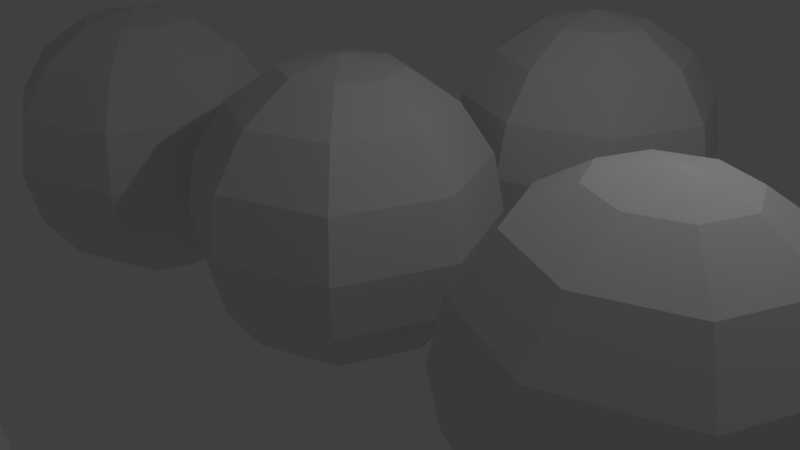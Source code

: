 # Source: morph.blend  (saved by Blender 2.79.0; exported with 4.5.12 LTS)
import bpy
from mathutils import Matrix  # noqa: F401  (used for matrix-valued properties, if any)

bpy.ops.wm.read_factory_settings(use_empty=True)
scene = bpy.context.scene
scene.name = 'Scene'

# ---- collections
col_collection_1 = bpy.data.collections.new('Collection 1'); scene.collection.children.link(col_collection_1)
col_collection_10 = bpy.data.collections.new('Collection 10'); scene.collection.children.link(col_collection_10)

# ---- materials (node trees are filled in below, after node groups)
mat_material_006 = bpy.data.materials.new('Material.006')
mat_material_006.alpha_threshold = 0.0
mat_material_006.use_transparent_shadow = False
mat_material_006.roughness = 0.5
mat_uv_cube_material = bpy.data.materials.new('UV Cube Material')
mat_uv_cube_material.alpha_threshold = 0.0
mat_uv_cube_material.use_transparent_shadow = False
mat_uv_cube_material.roughness = 0.5
mat_uv_sphere_material = bpy.data.materials.new('UV Sphere Material')
mat_uv_sphere_material.alpha_threshold = 0.0
mat_uv_sphere_material.use_transparent_shadow = False
mat_uv_sphere_material.roughness = 0.5
mat_uv_cone_material = bpy.data.materials.new('UV Cone Material')
mat_uv_cone_material.alpha_threshold = 0.0
mat_uv_cone_material.use_transparent_shadow = False
mat_uv_cone_material.roughness = 0.5
mat_main_cube_material = bpy.data.materials.new('Main Cube Material')
mat_main_cube_material.alpha_threshold = 0.0
mat_main_cube_material.use_transparent_shadow = False
mat_main_cube_material.roughness = 0.5
mat_material_007 = bpy.data.materials.new('Material.007')
mat_material_007.alpha_threshold = 0.0
mat_material_007.use_transparent_shadow = False
mat_material_007.roughness = 0.5

# ---- material node trees

# ---- world
world_world = bpy.data.worlds.new('World'); scene.world = world_world
world_world.color = (0.05088, 0.05088, 0.05088)
world_world.use_sun_shadow = False
world_world.sun_shadow_jitter_overblur = 0.0
world_world.cycles.sampling_method = 'MANUAL'

# ---- cameras
cam_camera = bpy.data.cameras.new('Camera')
cam_camera.clip_end = 100.0
cam_camera.lens = 35.0
cam_camera.sensor_width = 32.0
cam_camera.sensor_height = 18.0
cam_camera.ortho_scale = 7.314
cam_camera.dof.focus_distance = 0.0
cam_camera.dof.aperture_fstop = 128.0

# ---- lights
light_lamp = bpy.data.lights.new('Lamp', 'POINT')
light_lamp.transmission_factor = 0.0
light_lamp.cutoff_distance = 30.0
light_lamp.energy = 100.0
light_lamp.shadow_buffer_clip_start = 1.001
light_lamp.shadow_soft_size = 0.1
light_lamp.shadow_maximum_resolution = 0.006
light_lamp.use_absolute_resolution = True

# ---- meshes
me_sphere = bpy.data.meshes.new('Sphere')
me_sphere.from_pydata([(0.0, 0.9511, -0.309), (0.0, 0.5878, -0.809), (0.1816, 0.25, 0.9511), (0.3455, 0.4755, 0.809), (0.4755, 0.6545, 0.5878), (0.559, 0.7694, 0.309), (0.5878, 0.809, -4.371e-08), (0.559, 0.7694, -0.309), (0.4755, 0.6545, -0.5878), (0.3455, 0.4755, -0.809), (0.1816, 0.25, -0.9511), (0.2939, 0.09549, 0.9511), (0.559, 0.1816, 0.809), (0.7694, 0.25, 0.5878), (0.9045, 0.2939, 0.309), (0.9511, 0.309, -4.371e-08), (0.9045, 0.2939, -0.309), (0.7694, 0.25, -0.5878), (0.559, 0.1816, -0.809), (0.2939, 0.09549, -0.9511), (0.2939, -0.09549, 0.9511), (0.559, -0.1816, 0.809), (0.7694, -0.25, 0.5878), (0.9045, -0.2939, 0.309), (0.9511, -0.309, -4.371e-08), (0.9045, -0.2939, -0.309), (0.7694, -0.25, -0.5878), (0.559, -0.1816, -0.809), (0.2939, -0.09549, -0.9511), (0.1816, -0.25, 0.9511), (0.3455, -0.4755, 0.809), (0.4755, -0.6545, 0.5878), (0.559, -0.7694, 0.309), (0.5878, -0.809, -4.371e-08), (0.559, -0.7694, -0.309), (0.4755, -0.6545, -0.5878), (0.3455, -0.4755, -0.809), (0.1816, -0.25, -0.9511), (2.761e-08, -0.309, 0.9511), (7.232e-08, -0.5878, 0.809), (-1.709e-08, -0.809, 0.5878), (1.021e-07, -0.9511, 0.309), (1.319e-07, -1.0, -4.371e-08), (-4.689e-08, -0.9511, -0.309), (-1.709e-08, -0.809, -0.5878), (7.232e-08, -0.5878, -0.809), (1.271e-08, -0.309, -0.9511), (-1.915e-07, -5.895e-07, 1.0), (-0.1816, -0.25, 0.9511), (-0.3455, -0.4755, 0.809), (-0.4755, -0.6545, 0.5878), (-0.559, -0.7694, 0.309), (-0.5878, -0.809, -4.371e-08), (-0.559, -0.7694, -0.309), (-0.4755, -0.6545, -0.5878), (-0.3455, -0.4755, -0.809), (-0.1816, -0.25, -0.9511), (-0.2939, -0.09549, 0.9511), (-0.559, -0.1816, 0.809), (-0.7694, -0.25, 0.5878), (-0.9045, -0.2939, 0.309), (-0.9511, -0.309, -4.371e-08), (-0.9045, -0.2939, -0.309), (-0.7694, -0.25, -0.5878), (-0.559, -0.1816, -0.809), (-0.2939, -0.09549, -0.9511), (-0.2939, 0.09549, 0.9511), (-0.559, 0.1816, 0.809), (-0.7694, 0.25, 0.5878), (-0.9045, 0.2939, 0.309), (-0.9511, 0.309, -4.371e-08), (-0.9045, 0.2939, -0.309), (-0.7694, 0.25, -0.5878), (-0.559, 0.1816, -0.809), (-0.2939, 0.09549, -0.9511), (-0.1816, 0.25, 0.9511), (-0.3455, 0.4755, 0.809), (-0.4755, 0.6545, 0.5878), (-0.559, 0.7694, 0.309), (-0.5878, 0.809, -4.371e-08), (-0.559, 0.7694, -0.309), (-0.4755, 0.6545, -0.5878), (-0.3455, 0.4755, -0.809), (-0.1816, 0.25, -0.9511), (-1.709e-08, 0.309, 0.9511), (-1.065e-07, 0.5878, 0.809), (-1.709e-08, 0.809, 0.5878), (-1.065e-07, 0.9511, 0.309), (-1.959e-07, 1.0, -4.371e-08), (-1.709e-08, 0.809, -0.5878), (-1.709e-08, 0.309, -0.9511), (0.0, -3.258e-07, -1.0)], [], [(87, 86, 4, 5), (84, 47, 2), (1, 89, 8, 9), (88, 87, 5, 6), (85, 84, 2, 3), (90, 1, 9, 10), (0, 88, 6, 7), (86, 85, 3, 4), (91, 90, 10), (89, 0, 7, 8), (5, 4, 13, 14), (2, 47, 11), (9, 8, 17, 18), (6, 5, 14, 15), (3, 2, 11, 12), (10, 9, 18, 19), (7, 6, 15, 16), (4, 3, 12, 13), (91, 10, 19), (8, 7, 16, 17), (17, 16, 25, 26), (14, 13, 22, 23), (11, 47, 20), (18, 17, 26, 27), (15, 14, 23, 24), (12, 11, 20, 21), (19, 18, 27, 28), (16, 15, 24, 25), (13, 12, 21, 22), (91, 19, 28), (22, 21, 30, 31), (91, 28, 37), (26, 25, 34, 35), (23, 22, 31, 32), (20, 47, 29), (27, 26, 35, 36), (24, 23, 32, 33), (21, 20, 29, 30), (28, 27, 36, 37), (25, 24, 33, 34), (37, 36, 45, 46), (34, 33, 42, 43), (31, 30, 39, 40), (91, 37, 46), (35, 34, 43, 44), (32, 31, 40, 41), (29, 47, 38), (36, 35, 44, 45), (33, 32, 41, 42), (30, 29, 38, 39), (42, 41, 51, 52), (39, 38, 48, 49), (46, 45, 55, 56), (43, 42, 52, 53), (40, 39, 49, 50), (91, 46, 56), (44, 43, 53, 54), (41, 40, 50, 51), (38, 47, 48), (45, 44, 54, 55), (48, 47, 57), (55, 54, 63, 64), (52, 51, 60, 61), (49, 48, 57, 58), (56, 55, 64, 65), (53, 52, 61, 62), (50, 49, 58, 59), (91, 56, 65), (54, 53, 62, 63), (51, 50, 59, 60), (60, 59, 68, 69), (57, 47, 66), (64, 63, 72, 73), (61, 60, 69, 70), (58, 57, 66, 67), (65, 64, 73, 74), (62, 61, 70, 71), (59, 58, 67, 68), (91, 65, 74), (63, 62, 71, 72), (91, 74, 83), (72, 71, 80, 81), (69, 68, 77, 78), (66, 47, 75), (73, 72, 81, 82), (70, 69, 78, 79), (67, 66, 75, 76), (74, 73, 82, 83), (71, 70, 79, 80), (68, 67, 76, 77), (80, 79, 88, 0), (77, 76, 85, 86), (91, 83, 90), (81, 80, 0, 89), (78, 77, 86, 87), (75, 47, 84), (82, 81, 89, 1), (79, 78, 87, 88), (76, 75, 84, 85), (83, 82, 1, 90)])
me_sphere.materials.append(mat_material_006)
me_sphere.use_remesh_preserve_volume = False
me_sphere.use_remesh_preserve_attributes = False
me_sphere.use_mirror_vertex_groups = False
me_sphere.update()
me_sphere_007 = bpy.data.meshes.new('Sphere.007')
me_sphere_007.from_pydata([(2.509e-08, -1.642, 7.138e-08), (2.004e-07, 2.55e-07, -1.642), (-0.4444, -0.4444, -1.517), (-0.8211, -0.8211, -1.161), (-1.073, -1.073, -0.6284), (-1.161, -1.161, 7.138e-08), (-1.073, -1.073, 0.6284), (-0.8211, -0.8211, 1.161), (-0.4444, -0.4444, 1.517), (-0.6284, 8.37e-08, -1.517), (-1.161, 5.923e-08, -1.161), (-1.517, 5.923e-08, -0.6284), (-1.642, 1.082e-07, 7.138e-08), (-1.517, 5.923e-08, 0.6284), (-1.161, 5.923e-08, 1.161), (-0.6284, 8.37e-08, 1.517), (2.509e-08, 7.966e-08, 1.642), (-0.4444, 0.4444, -1.517), (-0.8211, 0.8211, -1.161), (-1.073, 1.073, -0.6284), (-1.161, 1.161, 7.138e-08), (-1.073, 1.073, 0.6284), (-0.8211, 0.8211, 1.161), (-0.4444, 0.4444, 1.517), (4.662e-09, 0.6284, -1.517), (4.662e-09, 1.161, -1.161), (-4.428e-08, 1.517, -0.6284), (4.662e-09, 1.642, 7.138e-08), (-4.428e-08, 1.517, 0.6284), (4.662e-09, 1.161, 1.161), (4.662e-09, 0.6284, 1.517), (0.4444, 0.4444, -1.517), (0.8211, 0.8211, -1.161), (1.073, 1.073, -0.6284), (1.161, 1.161, 7.138e-08), (1.073, 1.073, 0.6284), (0.8211, 0.8211, 1.161), (0.4444, 0.4444, 1.517), (0.6284, 5.923e-08, -1.517), (1.161, 5.923e-08, -1.161), (1.517, 1.571e-07, -0.6284), (1.642, 5.923e-08, 7.138e-08), (1.517, 1.571e-07, 0.6284), (1.161, 5.923e-08, 1.161), (0.6284, 5.923e-08, 1.517), (0.4444, -0.4444, -1.517), (0.8211, -0.8211, -1.161), (1.073, -1.073, -0.6284), (1.161, -1.161, 7.138e-08), (1.073, -1.073, 0.6284), (0.8211, -0.8211, 1.161), (0.4444, -0.4444, 1.517), (2.913e-08, -0.6284, -1.517), (5.36e-08, -1.161, -1.161), (1.025e-07, -1.517, -0.6284), (1.025e-07, -1.517, 0.6284), (5.36e-08, -1.161, 1.161), (2.913e-08, -0.6284, 1.517)], [], [(57, 56, 7, 8), (55, 0, 5, 6), (54, 53, 3, 4), (52, 1, 2), (16, 57, 8), (56, 55, 6, 7), (0, 54, 4, 5), (53, 52, 2, 3), (2, 1, 9), (16, 8, 15), (7, 6, 13, 14), (5, 4, 11, 12), (3, 2, 9, 10), (8, 7, 14, 15), (6, 5, 12, 13), (4, 3, 10, 11), (14, 13, 21, 22), (12, 11, 19, 20), (10, 9, 17, 18), (15, 14, 22, 23), (13, 12, 20, 21), (11, 10, 18, 19), (9, 1, 17), (16, 15, 23), (23, 22, 29, 30), (21, 20, 27, 28), (19, 18, 25, 26), (17, 1, 24), (16, 23, 30), (22, 21, 28, 29), (20, 19, 26, 27), (18, 17, 24, 25), (28, 27, 34, 35), (26, 25, 32, 33), (24, 1, 31), (16, 30, 37), (29, 28, 35, 36), (27, 26, 33, 34), (25, 24, 31, 32), (30, 29, 36, 37), (16, 37, 44), (36, 35, 42, 43), (34, 33, 40, 41), (32, 31, 38, 39), (37, 36, 43, 44), (35, 34, 41, 42), (33, 32, 39, 40), (31, 1, 38), (41, 40, 47, 48), (39, 38, 45, 46), (44, 43, 50, 51), (42, 41, 48, 49), (40, 39, 46, 47), (38, 1, 45), (16, 44, 51), (43, 42, 49, 50), (51, 50, 56, 57), (49, 48, 0, 55), (47, 46, 53, 54), (45, 1, 52), (16, 51, 57), (50, 49, 55, 56), (48, 47, 54, 0), (46, 45, 52, 53)])
me_sphere_007.materials.append(mat_uv_cube_material)
me_sphere_007.use_remesh_preserve_volume = False
me_sphere_007.use_remesh_preserve_attributes = False
me_sphere_007.use_mirror_vertex_groups = False
me_sphere_007.update()
me_sphere_010 = bpy.data.meshes.new('Sphere.010')
me_sphere_010.from_pydata([(2.509e-08, -1.642, 7.138e-08), (2.004e-07, 2.55e-07, -1.642), (-0.4444, -0.4444, -1.517), (-0.8211, -0.8211, -1.161), (-1.073, -1.073, -0.6284), (-1.161, -1.161, 7.138e-08), (-1.073, -1.073, 0.6284), (-0.8211, -0.8211, 1.161), (-0.4444, -0.4444, 1.517), (-0.6284, 8.37e-08, -1.517), (-1.161, 5.923e-08, -1.161), (-1.517, 5.923e-08, -0.6284), (-1.642, 1.082e-07, 7.138e-08), (-1.517, 5.923e-08, 0.6284), (-1.161, 5.923e-08, 1.161), (-0.6284, 8.37e-08, 1.517), (2.509e-08, 7.966e-08, 1.642), (-0.4444, 0.4444, -1.517), (-0.8211, 0.8211, -1.161), (-1.073, 1.073, -0.6284), (-1.161, 1.161, 7.138e-08), (-1.073, 1.073, 0.6284), (-0.8211, 0.8211, 1.161), (-0.4444, 0.4444, 1.517), (4.662e-09, 0.6284, -1.517), (4.662e-09, 1.161, -1.161), (-4.428e-08, 1.517, -0.6284), (4.662e-09, 1.642, 7.138e-08), (-4.428e-08, 1.517, 0.6284), (4.662e-09, 1.161, 1.161), (4.662e-09, 0.6284, 1.517), (0.4444, 0.4444, -1.517), (0.8211, 0.8211, -1.161), (1.073, 1.073, -0.6284), (1.161, 1.161, 7.138e-08), (1.073, 1.073, 0.6284), (0.8211, 0.8211, 1.161), (0.4444, 0.4444, 1.517), (0.6284, 5.923e-08, -1.517), (1.161, 5.923e-08, -1.161), (1.517, 1.571e-07, -0.6284), (1.642, 5.923e-08, 7.138e-08), (1.517, 1.571e-07, 0.6284), (1.161, 5.923e-08, 1.161), (0.6284, 5.923e-08, 1.517), (0.4444, -0.4444, -1.517), (0.8211, -0.8211, -1.161), (1.073, -1.073, -0.6284), (1.161, -1.161, 7.138e-08), (1.073, -1.073, 0.6284), (0.8211, -0.8211, 1.161), (0.4444, -0.4444, 1.517), (2.913e-08, -0.6284, -1.517), (5.36e-08, -1.161, -1.161), (1.025e-07, -1.517, -0.6284), (1.025e-07, -1.517, 0.6284), (5.36e-08, -1.161, 1.161), (2.913e-08, -0.6284, 1.517)], [], [(57, 56, 7, 8), (55, 0, 5, 6), (54, 53, 3, 4), (52, 1, 2), (16, 57, 8), (56, 55, 6, 7), (0, 54, 4, 5), (53, 52, 2, 3), (2, 1, 9), (16, 8, 15), (7, 6, 13, 14), (5, 4, 11, 12), (3, 2, 9, 10), (8, 7, 14, 15), (6, 5, 12, 13), (4, 3, 10, 11), (14, 13, 21, 22), (12, 11, 19, 20), (10, 9, 17, 18), (15, 14, 22, 23), (13, 12, 20, 21), (11, 10, 18, 19), (9, 1, 17), (16, 15, 23), (23, 22, 29, 30), (21, 20, 27, 28), (19, 18, 25, 26), (17, 1, 24), (16, 23, 30), (22, 21, 28, 29), (20, 19, 26, 27), (18, 17, 24, 25), (28, 27, 34, 35), (26, 25, 32, 33), (24, 1, 31), (16, 30, 37), (29, 28, 35, 36), (27, 26, 33, 34), (25, 24, 31, 32), (30, 29, 36, 37), (16, 37, 44), (36, 35, 42, 43), (34, 33, 40, 41), (32, 31, 38, 39), (37, 36, 43, 44), (35, 34, 41, 42), (33, 32, 39, 40), (31, 1, 38), (41, 40, 47, 48), (39, 38, 45, 46), (44, 43, 50, 51), (42, 41, 48, 49), (40, 39, 46, 47), (38, 1, 45), (16, 44, 51), (43, 42, 49, 50), (51, 50, 56, 57), (49, 48, 0, 55), (47, 46, 53, 54), (45, 1, 52), (16, 51, 57), (50, 49, 55, 56), (48, 47, 54, 0), (46, 45, 52, 53)])
me_sphere_010.materials.append(mat_uv_sphere_material)
me_sphere_010.use_remesh_preserve_volume = False
me_sphere_010.use_remesh_preserve_attributes = False
me_sphere_010.use_mirror_vertex_groups = False
me_sphere_010.update()
me_sphere_015 = bpy.data.meshes.new('Sphere.015')
me_sphere_015.from_pydata([(2.509e-08, -1.642, 7.138e-08), (2.004e-07, 2.55e-07, -1.642), (-0.4444, -0.4444, -1.517), (-0.8211, -0.8211, -1.161), (-1.073, -1.073, -0.6284), (-1.161, -1.161, 7.138e-08), (-1.073, -1.073, 0.6284), (-0.8211, -0.8211, 1.161), (-0.4444, -0.4444, 1.517), (-0.6284, 8.37e-08, -1.517), (-1.161, 5.923e-08, -1.161), (-1.517, 5.923e-08, -0.6284), (-1.642, 1.082e-07, 7.138e-08), (-1.517, 5.923e-08, 0.6284), (-1.161, 5.923e-08, 1.161), (-0.6284, 8.37e-08, 1.517), (2.509e-08, 7.966e-08, 1.642), (-0.4444, 0.4444, -1.517), (-0.8211, 0.8211, -1.161), (-1.073, 1.073, -0.6284), (-1.161, 1.161, 7.138e-08), (-1.073, 1.073, 0.6284), (-0.8211, 0.8211, 1.161), (-0.4444, 0.4444, 1.517), (4.662e-09, 0.6284, -1.517), (4.662e-09, 1.161, -1.161), (-4.428e-08, 1.517, -0.6284), (4.662e-09, 1.642, 7.138e-08), (-4.428e-08, 1.517, 0.6284), (4.662e-09, 1.161, 1.161), (4.662e-09, 0.6284, 1.517), (0.4444, 0.4444, -1.517), (0.8211, 0.8211, -1.161), (1.073, 1.073, -0.6284), (1.161, 1.161, 7.138e-08), (1.073, 1.073, 0.6284), (0.8211, 0.8211, 1.161), (0.4444, 0.4444, 1.517), (0.6284, 5.923e-08, -1.517), (1.161, 5.923e-08, -1.161), (1.517, 1.571e-07, -0.6284), (1.642, 5.923e-08, 7.138e-08), (1.517, 1.571e-07, 0.6284), (1.161, 5.923e-08, 1.161), (0.6284, 5.923e-08, 1.517), (0.4444, -0.4444, -1.517), (0.8211, -0.8211, -1.161), (1.073, -1.073, -0.6284), (1.161, -1.161, 7.138e-08), (1.073, -1.073, 0.6284), (0.8211, -0.8211, 1.161), (0.4444, -0.4444, 1.517), (2.913e-08, -0.6284, -1.517), (5.36e-08, -1.161, -1.161), (1.025e-07, -1.517, -0.6284), (1.025e-07, -1.517, 0.6284), (5.36e-08, -1.161, 1.161), (2.913e-08, -0.6284, 1.517)], [], [(57, 56, 7, 8), (55, 0, 5, 6), (54, 53, 3, 4), (52, 1, 2), (16, 57, 8), (56, 55, 6, 7), (0, 54, 4, 5), (53, 52, 2, 3), (2, 1, 9), (16, 8, 15), (7, 6, 13, 14), (5, 4, 11, 12), (3, 2, 9, 10), (8, 7, 14, 15), (6, 5, 12, 13), (4, 3, 10, 11), (14, 13, 21, 22), (12, 11, 19, 20), (10, 9, 17, 18), (15, 14, 22, 23), (13, 12, 20, 21), (11, 10, 18, 19), (9, 1, 17), (16, 15, 23), (23, 22, 29, 30), (21, 20, 27, 28), (19, 18, 25, 26), (17, 1, 24), (16, 23, 30), (22, 21, 28, 29), (20, 19, 26, 27), (18, 17, 24, 25), (28, 27, 34, 35), (26, 25, 32, 33), (24, 1, 31), (16, 30, 37), (29, 28, 35, 36), (27, 26, 33, 34), (25, 24, 31, 32), (30, 29, 36, 37), (16, 37, 44), (36, 35, 42, 43), (34, 33, 40, 41), (32, 31, 38, 39), (37, 36, 43, 44), (35, 34, 41, 42), (33, 32, 39, 40), (31, 1, 38), (41, 40, 47, 48), (39, 38, 45, 46), (44, 43, 50, 51), (42, 41, 48, 49), (40, 39, 46, 47), (38, 1, 45), (16, 44, 51), (43, 42, 49, 50), (51, 50, 56, 57), (49, 48, 0, 55), (47, 46, 53, 54), (45, 1, 52), (16, 51, 57), (50, 49, 55, 56), (48, 47, 54, 0), (46, 45, 52, 53)])
me_sphere_015.materials.append(mat_uv_cone_material)
me_sphere_015.use_remesh_preserve_volume = False
me_sphere_015.use_remesh_preserve_attributes = False
me_sphere_015.use_mirror_vertex_groups = False
me_sphere_015.update()
me_sphere_019 = bpy.data.meshes.new('Sphere.019')
me_sphere_019.from_pydata([(2.509e-08, -1.642, 7.138e-08), (2.004e-07, 2.55e-07, -1.642), (-0.4444, -0.4444, -1.517), (-0.8211, -0.8211, -1.161), (-1.073, -1.073, -0.6284), (-1.161, -1.161, 7.138e-08), (-1.073, -1.073, 0.6284), (-0.8211, -0.8211, 1.161), (-0.4444, -0.4444, 1.517), (-0.6284, 8.37e-08, -1.517), (-1.161, 5.923e-08, -1.161), (-1.517, 5.923e-08, -0.6284), (-1.642, 1.082e-07, 7.138e-08), (-1.517, 5.923e-08, 0.6284), (-1.161, 5.923e-08, 1.161), (-0.6284, 8.37e-08, 1.517), (2.509e-08, 7.966e-08, 1.642), (-0.4444, 0.4444, -1.517), (-0.8211, 0.8211, -1.161), (-1.073, 1.073, -0.6284), (-1.161, 1.161, 7.138e-08), (-1.073, 1.073, 0.6284), (-0.8211, 0.8211, 1.161), (-0.4444, 0.4444, 1.517), (4.662e-09, 0.6284, -1.517), (4.662e-09, 1.161, -1.161), (-4.428e-08, 1.517, -0.6284), (4.662e-09, 1.642, 7.138e-08), (-4.428e-08, 1.517, 0.6284), (4.662e-09, 1.161, 1.161), (4.662e-09, 0.6284, 1.517), (0.4444, 0.4444, -1.517), (0.8211, 0.8211, -1.161), (1.073, 1.073, -0.6284), (1.161, 1.161, 7.138e-08), (1.073, 1.073, 0.6284), (0.8211, 0.8211, 1.161), (0.4444, 0.4444, 1.517), (0.6284, 5.923e-08, -1.517), (1.161, 5.923e-08, -1.161), (1.517, 1.571e-07, -0.6284), (1.642, 5.923e-08, 7.138e-08), (1.517, 1.571e-07, 0.6284), (1.161, 5.923e-08, 1.161), (0.6284, 5.923e-08, 1.517), (0.4444, -0.4444, -1.517), (0.8211, -0.8211, -1.161), (1.073, -1.073, -0.6284), (1.161, -1.161, 7.138e-08), (1.073, -1.073, 0.6284), (0.8211, -0.8211, 1.161), (0.4444, -0.4444, 1.517), (2.913e-08, -0.6284, -1.517), (5.36e-08, -1.161, -1.161), (1.025e-07, -1.517, -0.6284), (1.025e-07, -1.517, 0.6284), (5.36e-08, -1.161, 1.161), (2.913e-08, -0.6284, 1.517)], [], [(57, 56, 7, 8), (55, 0, 5, 6), (54, 53, 3, 4), (52, 1, 2), (16, 57, 8), (56, 55, 6, 7), (0, 54, 4, 5), (53, 52, 2, 3), (2, 1, 9), (16, 8, 15), (7, 6, 13, 14), (5, 4, 11, 12), (3, 2, 9, 10), (8, 7, 14, 15), (6, 5, 12, 13), (4, 3, 10, 11), (14, 13, 21, 22), (12, 11, 19, 20), (10, 9, 17, 18), (15, 14, 22, 23), (13, 12, 20, 21), (11, 10, 18, 19), (9, 1, 17), (16, 15, 23), (23, 22, 29, 30), (21, 20, 27, 28), (19, 18, 25, 26), (17, 1, 24), (16, 23, 30), (22, 21, 28, 29), (20, 19, 26, 27), (18, 17, 24, 25), (28, 27, 34, 35), (26, 25, 32, 33), (24, 1, 31), (16, 30, 37), (29, 28, 35, 36), (27, 26, 33, 34), (25, 24, 31, 32), (30, 29, 36, 37), (16, 37, 44), (36, 35, 42, 43), (34, 33, 40, 41), (32, 31, 38, 39), (37, 36, 43, 44), (35, 34, 41, 42), (33, 32, 39, 40), (31, 1, 38), (41, 40, 47, 48), (39, 38, 45, 46), (44, 43, 50, 51), (42, 41, 48, 49), (40, 39, 46, 47), (38, 1, 45), (16, 44, 51), (43, 42, 49, 50), (51, 50, 56, 57), (49, 48, 0, 55), (47, 46, 53, 54), (45, 1, 52), (16, 51, 57), (50, 49, 55, 56), (48, 47, 54, 0), (46, 45, 52, 53)])
me_sphere_019.materials.append(mat_main_cube_material)
me_sphere_019.use_remesh_preserve_volume = False
me_sphere_019.use_remesh_preserve_attributes = False
me_sphere_019.use_mirror_vertex_groups = False
me_sphere_019.update()
me_sphere_001 = bpy.data.meshes.new('Sphere.001')
me_sphere_001.from_pydata([(0.0, 0.9511, -0.309), (0.0, 0.5878, -0.809), (0.1816, 0.25, 0.9511), (0.3455, 0.4755, 0.809), (0.4755, 0.6545, 0.5878), (0.559, 0.7694, 0.309), (0.5878, 0.809, -4.371e-08), (0.559, 0.7694, -0.309), (0.4755, 0.6545, -0.5878), (0.3455, 0.4755, -0.809), (0.1816, 0.25, -0.9511), (0.2939, 0.09549, 0.9511), (0.559, 0.1816, 0.809), (1.547, 0.8167, 0.7961), (0.9045, 0.2939, 0.309), (0.9511, 0.309, -4.371e-08), (0.9045, 0.2939, -0.309), (0.7694, 0.25, -0.5878), (0.559, 0.1816, -0.809), (0.2939, 0.09549, -0.9511), (0.2939, -0.09549, 0.9511), (0.559, -0.1816, 0.809), (0.7694, -0.25, 0.5878), (0.9045, -0.2939, 0.309), (0.9511, -0.309, -4.371e-08), (0.9045, -0.2939, -0.309), (0.7694, -0.25, -0.5878), (0.559, -0.1816, -0.809), (0.2939, -0.09549, -0.9511), (0.1816, -0.25, 0.9511), (0.3455, -0.4755, 0.809), (0.4755, -0.6545, 0.5878), (0.559, -0.7694, 0.309), (0.5878, -0.809, -4.371e-08), (0.559, -0.7694, -0.309), (0.4755, -0.6545, -0.5878), (0.3455, -0.4755, -0.809), (0.1816, -0.25, -0.9511), (2.761e-08, -0.309, 0.9511), (7.232e-08, -0.5878, 0.809), (-1.351, -1.245, 0.9963), (1.021e-07, -0.9511, 0.309), (1.319e-07, -1.0, -4.371e-08), (-4.689e-08, -0.9511, -0.309), (-1.709e-08, -0.809, -0.5878), (7.232e-08, -0.5878, -0.809), (1.271e-08, -0.309, -0.9511), (-0.523, 0.05702, 1.475), (-0.1816, -0.25, 0.9511), (-0.3455, -0.4755, 0.809), (-0.4755, -0.6545, 0.5878), (-0.559, -0.7694, 0.309), (-0.5878, -0.809, -4.371e-08), (-0.559, -0.7694, -0.309), (-0.4755, -0.6545, -0.5878), (-0.3455, -0.4755, -0.809), (-0.1816, -0.25, -0.9511), (-0.2939, -0.09549, 0.9511), (-0.559, -0.1816, 0.809), (-0.7694, -0.25, 0.5878), (-0.9045, -0.2939, 0.309), (-0.9511, -0.309, -4.371e-08), (-0.9045, -0.2939, -0.309), (-0.7694, -0.25, -0.5878), (-0.559, -0.1816, -0.809), (-0.2939, -0.09549, -0.9511), (-0.2939, 0.09549, 0.9511), (-0.559, 0.1816, 0.809), (-0.7694, 0.25, 0.9629), (-0.9045, 0.2939, 0.309), (-0.9511, 0.309, -4.371e-08), (-0.9045, 0.2939, -0.309), (-0.7694, 0.25, -0.5878), (-0.559, 0.1816, -0.809), (-0.2939, 0.09549, -0.9511), (-0.1816, 0.25, 0.9511), (-0.3455, 0.4755, 0.809), (-0.4755, 0.6545, 0.5878), (-0.559, 0.7694, 0.309), (-0.5878, 0.809, -4.371e-08), (-0.559, 0.7694, -0.309), (-0.4755, 0.6545, -0.5878), (-0.3455, 0.4755, -0.809), (-0.1816, 0.25, -0.9511), (-1.709e-08, 0.309, 0.9511), (-1.065e-07, 0.5878, 0.809), (-1.709e-08, 0.809, 0.5878), (-1.065e-07, 0.9511, 0.309), (-1.959e-07, 1.0, -4.371e-08), (-1.709e-08, 0.809, -0.5878), (-1.709e-08, 0.309, -0.9511), (0.0, -3.258e-07, -1.0)], [], [(87, 86, 4, 5), (84, 47, 2), (1, 89, 8, 9), (88, 87, 5, 6), (85, 84, 2, 3), (90, 1, 9, 10), (0, 88, 6, 7), (86, 85, 3, 4), (91, 90, 10), (89, 0, 7, 8), (5, 4, 13, 14), (2, 47, 11), (9, 8, 17, 18), (6, 5, 14, 15), (3, 2, 11, 12), (10, 9, 18, 19), (7, 6, 15, 16), (4, 3, 12, 13), (91, 10, 19), (8, 7, 16, 17), (17, 16, 25, 26), (14, 13, 22, 23), (11, 47, 20), (18, 17, 26, 27), (15, 14, 23, 24), (12, 11, 20, 21), (19, 18, 27, 28), (16, 15, 24, 25), (13, 12, 21, 22), (91, 19, 28), (22, 21, 30, 31), (91, 28, 37), (26, 25, 34, 35), (23, 22, 31, 32), (20, 47, 29), (27, 26, 35, 36), (24, 23, 32, 33), (21, 20, 29, 30), (28, 27, 36, 37), (25, 24, 33, 34), (37, 36, 45, 46), (34, 33, 42, 43), (31, 30, 39, 40), (91, 37, 46), (35, 34, 43, 44), (32, 31, 40, 41), (29, 47, 38), (36, 35, 44, 45), (33, 32, 41, 42), (30, 29, 38, 39), (42, 41, 51, 52), (39, 38, 48, 49), (46, 45, 55, 56), (43, 42, 52, 53), (40, 39, 49, 50), (91, 46, 56), (44, 43, 53, 54), (41, 40, 50, 51), (38, 47, 48), (45, 44, 54, 55), (48, 47, 57), (55, 54, 63, 64), (52, 51, 60, 61), (49, 48, 57, 58), (56, 55, 64, 65), (53, 52, 61, 62), (50, 49, 58, 59), (91, 56, 65), (54, 53, 62, 63), (51, 50, 59, 60), (60, 59, 68, 69), (57, 47, 66), (64, 63, 72, 73), (61, 60, 69, 70), (58, 57, 66, 67), (65, 64, 73, 74), (62, 61, 70, 71), (59, 58, 67, 68), (91, 65, 74), (63, 62, 71, 72), (91, 74, 83), (72, 71, 80, 81), (69, 68, 77, 78), (66, 47, 75), (73, 72, 81, 82), (70, 69, 78, 79), (67, 66, 75, 76), (74, 73, 82, 83), (71, 70, 79, 80), (68, 67, 76, 77), (80, 79, 88, 0), (77, 76, 85, 86), (91, 83, 90), (81, 80, 0, 89), (78, 77, 86, 87), (75, 47, 84), (82, 81, 89, 1), (79, 78, 87, 88), (76, 75, 84, 85), (83, 82, 1, 90)])
me_sphere_001.materials.append(mat_material_007)
me_sphere_001.use_remesh_preserve_volume = False
me_sphere_001.use_remesh_preserve_attributes = False
me_sphere_001.use_mirror_vertex_groups = False
me_sphere_001.update()

# ---- objects
ob_lamp = bpy.data.objects.new('Lamp', light_lamp)
ob_camera = bpy.data.objects.new('Camera', cam_camera)
ob_test_sphere = bpy.data.objects.new('Test Sphere', me_sphere)
ob_uv_cube = bpy.data.objects.new('UV Cube', me_sphere_007)
ob_uv_sphere = bpy.data.objects.new('UV Sphere', me_sphere_010)
ob_uv_cone = bpy.data.objects.new('UV Cone', me_sphere_015)
ob_main_cube = bpy.data.objects.new('Main Cube', me_sphere_019)
ob_test_sphere_01 = bpy.data.objects.new('Test Sphere 01', me_sphere_001)

# ---- transforms, parenting, visibility, modifiers, constraints
ob_lamp.location = (4.076, 1.005, 5.904)
ob_lamp.rotation_euler = (0.6503, 0.05522, 1.866)
ob_lamp.lock_rotations_4d = False
ob_lamp.empty_display_type = 'ARROWS'
ob_lamp.color = (0.0, 0.0, 0.0, 0.0)
ob_lamp.lineart.crease_threshold = 0.0
ob_camera.location = (7.481, -6.508, 5.344)
ob_camera.rotation_euler = (1.109, 0.0, 0.8149)
ob_camera.lock_rotations_4d = False
ob_camera.empty_display_type = 'ARROWS'
ob_camera.color = (0.0, 0.0, 0.0, 0.0)
ob_camera.display_type = 'WIRE'
ob_camera.lineart.crease_threshold = 0.0
ob_test_sphere.location = (-4.259, -5.798, 0.0)
ob_test_sphere.lineart.crease_threshold = 0.0
ob_uv_cube.location = (-5.607, 0.05478, 0.0)
ob_uv_cube.scale = (1.373, 1.373, 1.373)
ob_uv_cube.lineart.crease_threshold = 0.0
ob_uv_sphere.location = (3.815, 0.4106, 0.0)
ob_uv_sphere.scale = (1.373, 1.373, 1.373)
ob_uv_sphere.lineart.crease_threshold = 0.0
ob_uv_cone.location = (-1.259, 0.6601, 0.0)
ob_uv_cone.scale = (1.373, 1.373, 1.373)
ob_uv_cone.lineart.crease_threshold = 0.0
ob_main_cube.location = (-0.4518, 5.234, 0.0)
ob_main_cube.scale = (1.373, 1.373, 1.373)
ob_main_cube.lineart.crease_threshold = 0.0
ob_test_sphere_01.location = (0.4572, -5.798, 0.0)
ob_test_sphere_01.lineart.crease_threshold = 0.0

# ---- collection membership
col_collection_1.objects.link(ob_lamp)
col_collection_1.objects.link(ob_camera)
col_collection_10.objects.link(ob_test_sphere)
col_collection_10.objects.link(ob_uv_cube)
col_collection_10.objects.link(ob_uv_sphere)
col_collection_10.objects.link(ob_uv_cone)
col_collection_10.objects.link(ob_main_cube)
col_collection_10.objects.link(ob_test_sphere_01)

# ---- scene / render settings (as saved in the file)
scene.camera = ob_camera
scene.frame_start = 1; scene.frame_end = 250; scene.frame_set(73)
scene.render.engine = 'BLENDER_EEVEE_NEXT'
scene.render.resolution_percentage = 50
scene.render.dither_intensity = 0.0
scene.cycles.use_denoising = False
scene.cycles.samples = 128
scene.cycles.sampling_pattern = 'TABULATED_SOBOL'
scene.cycles.use_adaptive_sampling = False
scene.cycles.use_light_tree = False
scene.cycles.blur_glossy = 0.0
scene.cycles.sample_clamp_indirect = 0.0
scene.view_settings.view_transform = 'Standard'
bpy.context.view_layer.update()
